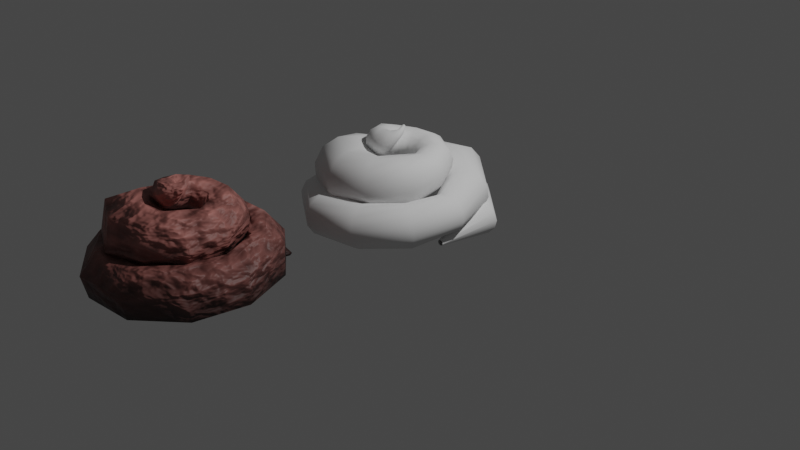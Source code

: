 # Source: poop.blend  (saved by Blender 3.0.42; exported with 4.5.12 LTS)
import bpy
from mathutils import Matrix  # noqa: F401  (used for matrix-valued properties, if any)

bpy.ops.wm.read_factory_settings(use_empty=True)
scene = bpy.context.scene
scene.name = 'Scene'

# ---- collections
col_collection = bpy.data.collections.new('Collection'); scene.collection.children.link(col_collection)

# ---- materials (node trees are filled in below, after node groups)
mat_poop = bpy.data.materials.new('poop')
mat_poop.use_transparent_shadow = False

# ---- material node trees
mat_poop.use_nodes = True; mat_poop.node_tree.nodes.clear()
_N = mat_poop.node_tree.nodes; _L = mat_poop.node_tree.links
n0 = _N.new('ShaderNodeTexCoord'); n0.name = 'Texture Coordinate'; n0.location = (-1238, 431)
n1 = _N.new('ShaderNodeMapping'); n1.name = 'Mapping'; n1.location = (-1028, 448)
n1.width = 240
n2 = _N.new('ShaderNodeMix'); n2.name = 'Mix'; n2.location = (-349, 329)
n2.data_type = 'RGBA'
n2.blend_type = 'MULTIPLY'
n2.inputs[0].default_value = 0.775
n2.inputs[7].default_value = (0.8, 0.1147, 0.05864, 1.0)
n3 = _N.new('ShaderNodeSeparateXYZ'); n3.name = 'Separate XYZ'; n3.location = (-754, 442)
n4 = _N.new('ShaderNodeOutputMaterial'); n4.name = 'Material Output'; n4.location = (623, 351)
n5 = _N.new('ShaderNodeMix'); n5.name = 'Mix.001'; n5.location = (-129, 327)
n5.data_type = 'RGBA'
n5.blend_type = 'MULTIPLY'
n5.inputs[0].default_value = 1.0
n6 = _N.new('ShaderNodeMapRange'); n6.name = 'Map Range'; n6.location = (-179, 130)
n6.inputs[3].default_value = 0.5
n6.inputs[4].default_value = 0.65
n7 = _N.new('ShaderNodeMix'); n7.name = 'Mix.002'; n7.location = (-312, 67)
n7.data_type = 'RGBA'
n8 = _N.new('ShaderNodeTexGradient'); n8.name = 'Gradient Texture'; n8.location = (-556, 399)
n8.width = 119
n9 = _N.new('ShaderNodeTexNoise'); n9.name = 'Noise Texture'; n9.location = (-719, 140)
n9.noise_dimensions = '4D'
n9.inputs[2].default_value = 11.16
n9.inputs[4].default_value = 0.4
n9.inputs[8].default_value = 0.2
n10 = _N.new('ShaderNodeMath'); n10.name = 'Math'; n10.location = (-1065, -243)
n10.operation = 'SNAP'
n10.inputs[1].default_value = -0.9
n11 = _N.new('ShaderNodeTexVoronoi'); n11.name = 'Voronoi Texture'; n11.location = (-1365, -260)
n11.voronoi_dimensions = '4D'
n11.feature = 'SMOOTH_F1'
n11.inputs[1].default_value = 3.4
n11.inputs[2].default_value = 4.0
n11.inputs[6].default_value = 0.1083
n12 = _N.new('ShaderNodeMapRange'); n12.name = 'Map Range.001'; n12.location = (-821, -243)
n12.inputs[1].default_value = -0.1
n12.inputs[3].default_value = 0.2
n12.inputs[4].default_value = 0.55
n13 = _N.new('ShaderNodeBump'); n13.name = 'Bump'; n13.location = (-406, -196)
n13.inputs[1].default_value = 0.6
n13.inputs[2].default_value = 1.0
n14 = _N.new('ShaderNodeBsdfPrincipled'); n14.name = 'Principled BSDF'; n14.location = (357, 228)
n14.distribution = 'GGX'
n14.subsurface_method = 'RANDOM_WALK_SKIN'
n14.inputs[3].default_value = 1.45
n14.inputs[27].default_value = (0.0, 0.0, 0.0, 1.0)
n14.inputs[28].default_value = 1.0
_L.new(n9.outputs[0], n13.inputs[3])
_L.new(n13.outputs[0], n14.inputs[5])
_L.new(n9.outputs[0], n7.inputs[6])
_L.new(n6.outputs[0], n14.inputs[2])
_L.new(n9.outputs[0], n2.inputs[6])
_L.new(n2.outputs[2], n5.inputs[6])
_L.new(n1.outputs[0], n3.inputs[0])
_L.new(n0.outputs[0], n1.inputs[0])
_L.new(n5.outputs[2], n14.inputs[0])
_L.new(n8.outputs[0], n5.inputs[7])
_L.new(n3.outputs[2], n8.inputs[0])
_L.new(n12.outputs[0], n13.inputs[0])
_L.new(n7.outputs[2], n6.inputs[0])
_L.new(n8.outputs[0], n7.inputs[7])
_L.new(n11.outputs[2], n12.inputs[0])
_L.new(n14.outputs[0], n4.inputs[0])
n4.is_active_output = True

# ---- world
world_world = bpy.data.worlds.new('World'); scene.world = world_world
world_world.use_nodes = True; world_world.node_tree.nodes.clear()
_N = world_world.node_tree.nodes; _L = world_world.node_tree.links
n0 = _N.new('ShaderNodeOutputWorld'); n0.name = 'World Output'; n0.location = (300, 300)
n1 = _N.new('ShaderNodeBackground'); n1.name = 'Background'; n1.location = (10, 300)
n1.inputs[0].default_value = (0.05088, 0.05088, 0.05088, 1.0)
_L.new(n1.outputs[0], n0.inputs[0])
n0.is_active_output = True
world_world.color = (0.05088, 0.05088, 0.05088)
world_world.use_sun_shadow = False
world_world.sun_shadow_jitter_overblur = 0.0

# ---- cameras
cam_camera = bpy.data.cameras.new('Camera')
cam_camera.clip_end = 100.0
cam_camera.ortho_scale = 7.314

# ---- lights
light_light = bpy.data.lights.new('Light', 'POINT')
light_light.transmission_factor = 0.0
light_light.energy = 1000.0
light_light.shadow_soft_size = 0.1
light_light.shadow_maximum_resolution = 0.006
light_light.use_absolute_resolution = True

# ---- meshes
me_curlycurve_001 = bpy.data.meshes.new('CurlyCurve.001')
me_curlycurve_001.from_pydata([(0.2698, 0.7896, 0.03617), (0.2766, 0.8086, 0.05064), (0.2865, 0.8364, 0.0648), (0.2969, 0.8655, 0.07145), (0.3093, 0.9006, 0.04934), (0.3015, 0.8791, 0.02644), (0.2912, 0.8501, 0.02478), (0.2801, 0.8191, 0.02478), (0.2679, 0.7845, 0.0281), (-0.04682, 0.7065, 0.136), (-0.07123, 0.7402, 0.2019), (-0.1159, 0.7959, 0.2392), (-0.1668, 0.8626, 0.2338), (-0.2375, 0.9485, 0.1055), (-0.1964, 0.8976, 0.01493), (-0.09831, 0.7704, 0.02478), (-0.04062, 0.7014, 0.06643), (-0.4863, 0.3692, 0.234), (-0.5469, 0.4111, 0.323), (-0.6351, 0.4716, 0.3636), (-0.73, 0.5328, 0.3453), (-0.843, 0.5962, 0.1663), (-0.7876, 0.5461, 0.002519), (-0.6087, 0.4261, 0.02478), (-0.4726, 0.3565, 0.1192), (-0.5827, -0.008292, 0.2373), (-0.6524, -0.006731, 0.328), (-0.7581, -0.008273, 0.3717), (-0.8715, -0.0125, 0.3568), (-1.006, -0.02408, 0.1816), (-0.9382, -0.03217, 0.007296), (-0.724, -0.02776, 0.02478), (-0.5688, -0.01276, 0.1213), (-0.4706, -0.3194, 0.2642), (-0.5313, -0.3563, 0.3625), (-0.6224, -0.4191, 0.4124), (-0.7194, -0.491, 0.4004), (-0.8328, -0.5875, 0.2193), (-0.7714, -0.5606, 0.01503), (-0.588, -0.4305, 0.02478), (-0.457, -0.3187, 0.1431), (-0.1876, -0.5401, 0.2771), (-0.211, -0.5986, 0.3727), (-0.2426, -0.696, 0.4243), (-0.274, -0.806, 0.4179), (-0.3045, -0.9507, 0.2531), (-0.2774, -0.9062, 0.03157), (-0.216, -0.7047, 0.02478), (-0.179, -0.5373, 0.1597), (0.1491, -0.5173, 0.3001), (0.1635, -0.574, 0.3985), (0.1963, -0.668, 0.4547), (0.2386, -0.7743, 0.4538), (0.3069, -0.914, 0.2968), (0.3055, -0.8709, 0.04672), (0.2317, -0.6761, 0.02478), (0.1572, -0.5146, 0.182), (0.3973, -0.311, 0.3231), (0.4378, -0.346, 0.4242), (0.5169, -0.4015, 0.4854), (0.6134, -0.4627, 0.4903), (0.7575, -0.5394, 0.3413), (0.7391, -0.5105, 0.0625), (0.5668, -0.3975, 0.02478), (0.407, -0.3069, 0.2041), (0.4912, -0.008667, 0.3392), (0.536, -0.02007, 0.4341), (0.62, -0.01957, 0.4936), (0.722, -0.01321, 0.5033), (0.8738, 0.00746, 0.3773), (0.8567, 0.01918, 0.07496), (0.6721, 0.01432, 0.02478), (0.5009, 0.005505, 0.2161), (0.3352, 0.3488, 0.3169), (0.3731, 0.3414, 0.4262), (0.4439, 0.3797, 0.5015), (0.527, 0.4477, 0.5176), (0.6336, 0.5752, 0.3809), (0.5902, 0.604, 0.03608), (0.4409, 0.5379, 0.03608), (0.3394, 0.3946, 0.189), (0.158, 0.4109, 0.3243), (0.1701, 0.4232, 0.4665), (0.2023, 0.5244, 0.5503), (0.238, 0.6618, 0.5496), (0.2775, 0.8511, 0.3068), (0.2719, 0.8582, 0.03608), (0.2371, 0.7385, 0.03608), (0.1682, 0.4805, 0.1904), (-0.01994, 0.4274, 0.3489), (-0.03845, 0.4373, 0.4662), (-0.07211, 0.5032, 0.5549), (-0.1147, 0.6032, 0.5865), (-0.1846, 0.7772, 0.4212), (-0.1713, 0.77, 0.2453), (-0.075, 0.6285, 0.1332), (-0.02141, 0.4677, 0.2415), (-0.2539, 0.2308, 0.4119), (-0.2773, 0.2427, 0.527), (-0.3439, 0.2839, 0.6152), (-0.4354, 0.343, 0.6502), (-0.6087, 0.4366, 0.55), (-0.6289, 0.4247, 0.3302), (-0.4739, 0.3204, 0.2104), (-0.2863, 0.2422, 0.3055), (-0.2342, 0.02323, 0.4279), (-0.2582, 0.03716, 0.5811), (-0.3556, 0.04112, 0.7024), (-0.5003, 0.03407, 0.7594), (-0.7741, -0.003083, 0.6407), (-0.8058, -0.03716, 0.3436), (-0.5637, -0.03408, 0.1652), (-0.2899, 0.003083, 0.284), (-0.1337, -0.06491, 0.429), (-0.1585, -0.05791, 0.6145), (-0.2493, -0.1143, 0.7682), (-0.3819, -0.2189, 0.8489), (-0.6286, -0.4553, 0.7304), (-0.6518, -0.5308, 0.3775), (-0.4289, -0.3704, 0.1422), (-0.1817, -0.1334, 0.2615), (-0.07292, -0.1605, 0.4511), (-0.0924, -0.1554, 0.6081), (-0.126, -0.2283, 0.7445), (-0.1647, -0.3598, 0.8237), (-0.2175, -0.651, 0.7468), (-0.1978, -0.7378, 0.4542), (-0.1255, -0.5334, 0.2386), (-0.07278, -0.2422, 0.3155), (0.04615, -0.1887, 0.4774), (-0.0009034, -0.1545, 0.6259), (0.005725, -0.2028, 0.7264), (0.06804, -0.3482, 0.8094), (0.1791, -0.5802, 0.7657), (0.2466, -0.6489, 0.5232), (0.2029, -0.4857, 0.3244), (0.09183, -0.2537, 0.3682), (0.1343, -0.112, 0.4923), (0.06415, -0.05518, 0.6564), (0.08049, -0.07538, 0.7239), (0.2166, -0.2138, 0.8323), (0.4421, -0.3369, 0.8123), (0.5549, -0.3624, 0.5821), (0.4422, -0.2649, 0.271), (0.2168, -0.1418, 0.3919), (0.1991, -0.002051, 0.5283), (0.1472, -0.005542, 0.6543), (0.1654, -0.01312, 0.7214), (0.2742, -0.03883, 0.8106), (0.4787, -0.01316, 0.8138), (0.5805, 0.02567, 0.6389), (0.4746, 0.0514, 0.3542), (0.2735, 0.03214, 0.4494), (0.1593, 0.1369, 0.5337), (0.1252, 0.06061, 0.6605), (0.1384, 0.05714, 0.7275), (0.2116, 0.1052, 0.8224), (0.3533, 0.2399, 0.8412), (0.408, 0.3805, 0.6355), (0.3341, 0.3992, 0.4369), (0.2127, 0.2391, 0.4494), (0.06677, 0.2014, 0.5486), (0.07659, 0.09512, 0.6668), (0.08553, 0.09103, 0.733), (0.09867, 0.1707, 0.8329), (0.1369, 0.3568, 0.8602), (0.1538, 0.5257, 0.649), (0.1395, 0.5179, 0.3384), (0.08791, 0.3216, 0.4698), (-0.05185, 0.179, 0.5989), (0.01872, 0.09808, 0.6819), (0.02887, 0.09756, 0.7365), (-0.01343, 0.1703, 0.8313), (-0.07478, 0.3091, 0.8829), (-0.1414, 0.4144, 0.7688), (-0.1371, 0.3884, 0.4813), (-0.08244, 0.2551, 0.553), (-0.1412, 0.08583, 0.6372), (-0.08749, 0.07537, 0.694), (-0.06482, 0.08428, 0.769), (-0.07923, 0.1102, 0.8421), (-0.195, 0.1825, 0.91), (-0.319, 0.2199, 0.8297), (-0.3278, 0.1814, 0.5657), (-0.2115, 0.1128, 0.6137), (-0.1497, -0.02857, 0.6557), (-0.08808, -0.0002146, 0.7049), (-0.06177, 0.0282, 0.7792), (-0.07786, 0.04906, 0.8587), (-0.2098, 0.04927, 0.9526), (-0.3519, 0.0002146, 0.8926), (-0.3621, -0.04906, 0.7387), (-0.2302, -0.04927, 0.6448), (-0.09782, -0.1243, 0.7089), (-0.06349, -0.06574, 0.7381), (-0.05306, -0.01926, 0.7947), (-0.06935, 0.002641, 0.8634), (-0.1586, -0.04259, 0.9653), (-0.242, -0.1562, 0.942), (-0.2361, -0.2246, 0.8167), (-0.1469, -0.1794, 0.7148), (0.002319, -0.1632, 0.7821), (-0.0004881, -0.1036, 0.7906), (-0.01621, -0.05636, 0.8246), (-0.04064, -0.03421, 0.8751), (-0.08886, -0.08053, 0.9704), (-0.09691, -0.1962, 0.9813), (-0.05676, -0.2656, 0.8968), (-0.008544, -0.2192, 0.8014), (0.08305, -0.1236, 0.881), (0.06388, -0.09399, 0.8753), (0.03806, -0.07141, 0.8853), (0.01251, -0.0619, 0.9084), (-0.01231, -0.08813, 0.9673), (0.01424, -0.1464, 0.993), (0.06561, -0.1785, 0.9598), (0.09043, -0.1523, 0.901), (0.1043, -0.04766, 0.9628), (0.09116, -0.03973, 0.9547), (0.07078, -0.03217, 0.9541), (0.05283, -0.0285, 0.9599), (0.04352, -0.05271, 0.9849), (0.06288, -0.07219, 1.006), (0.09605, -0.07405, 1.001), (0.1102, -0.05782, 0.9756), (0.07683, 0.007092, 1.011), (0.07041, 0.003338, 1.004), (0.06224, -0.0006755, 0.9997), (0.05515, -0.004454, 1.001), (0.04887, -0.008732, 1.019), (0.05519, -0.002468, 1.035), (0.06967, 0.007093, 1.035), (0.07847, 0.009561, 1.021), (0.02874, 0.02015, 0.9605), (0.02865, 0.01885, 0.9601), (0.02799, 0.01766, 0.9601), (0.02695, 0.01691, 0.9606), (0.02484, 0.01735, 0.962), (0.02443, 0.01971, 0.9631), (0.02613, 0.02164, 0.9626), (0.02824, 0.02121, 0.9611)], [], [(8, 7, 6, 5, 4, 3, 2, 1, 0), (0, 9, 16, 8), (1, 10, 9, 0), (2, 11, 10, 1), (3, 12, 11, 2), (5, 14, 13, 4), (13, 21, 20, 12), (16, 24, 23, 15), (9, 17, 24, 16), (10, 18, 17, 9), (11, 19, 18, 10), (12, 20, 19, 11), (14, 22, 21, 13), (21, 29, 28, 20), (24, 32, 31, 23), (17, 25, 32, 24), (18, 26, 25, 17), (19, 27, 26, 18), (20, 28, 27, 19), (22, 30, 29, 21), (29, 37, 36, 28), (32, 40, 39, 31), (25, 33, 40, 32), (26, 34, 33, 25), (27, 35, 34, 26), (28, 36, 35, 27), (30, 38, 37, 29), (37, 45, 44, 36), (40, 48, 47, 39), (33, 41, 48, 40), (34, 42, 41, 33), (35, 43, 42, 34), (36, 44, 43, 35), (38, 46, 45, 37), (45, 53, 52, 44), (48, 56, 55, 47), (41, 49, 56, 48), (42, 50, 49, 41), (43, 51, 50, 42), (44, 52, 51, 43), (46, 54, 53, 45), (53, 61, 60, 52), (56, 64, 63, 55), (49, 57, 64, 56), (50, 58, 57, 49), (51, 59, 58, 50), (52, 60, 59, 51), (54, 62, 61, 53), (61, 69, 68, 60), (64, 72, 71, 63), (57, 65, 72, 64), (58, 66, 65, 57), (59, 67, 66, 58), (60, 68, 67, 59), (62, 70, 69, 61), (69, 77, 76, 68), (72, 80, 79, 71), (65, 73, 80, 72), (66, 74, 73, 65), (67, 75, 74, 66), (68, 76, 75, 67), (70, 78, 77, 69), (77, 85, 84, 76), (80, 88, 87, 79), (73, 81, 88, 80), (74, 82, 81, 73), (75, 83, 82, 74), (76, 84, 83, 75), (78, 86, 85, 77), (85, 93, 92, 84), (88, 96, 95, 87), (81, 89, 96, 88), (82, 90, 89, 81), (83, 91, 90, 82), (84, 92, 91, 83), (86, 94, 93, 85), (93, 101, 100, 92), (95, 103, 102, 94), (96, 104, 103, 95), (89, 97, 104, 96), (90, 98, 97, 89), (91, 99, 98, 90), (92, 100, 99, 91), (94, 102, 101, 93), (101, 109, 108, 100), (103, 111, 110, 102), (104, 112, 111, 103), (97, 105, 112, 104), (98, 106, 105, 97), (99, 107, 106, 98), (100, 108, 107, 99), (102, 110, 109, 101), (109, 117, 116, 108), (111, 119, 118, 110), (112, 120, 119, 111), (105, 113, 120, 112), (106, 114, 113, 105), (107, 115, 114, 106), (108, 116, 115, 107), (110, 118, 117, 109), (117, 125, 124, 116), (119, 127, 126, 118), (120, 128, 127, 119), (113, 121, 128, 120), (114, 122, 121, 113), (115, 123, 122, 114), (116, 124, 123, 115), (118, 126, 125, 117), (125, 133, 132, 124), (127, 135, 134, 126), (128, 136, 135, 127), (121, 129, 136, 128), (122, 130, 129, 121), (123, 131, 130, 122), (124, 132, 131, 123), (126, 134, 133, 125), (133, 141, 140, 132), (135, 143, 142, 134), (136, 144, 143, 135), (129, 137, 144, 136), (130, 138, 137, 129), (131, 139, 138, 130), (132, 140, 139, 131), (134, 142, 141, 133), (141, 149, 148, 140), (143, 151, 150, 142), (144, 152, 151, 143), (137, 145, 152, 144), (138, 146, 145, 137), (139, 147, 146, 138), (140, 148, 147, 139), (142, 150, 149, 141), (149, 157, 156, 148), (151, 159, 158, 150), (152, 160, 159, 151), (145, 153, 160, 152), (146, 154, 153, 145), (147, 155, 154, 146), (148, 156, 155, 147), (150, 158, 157, 149), (157, 165, 164, 156), (159, 167, 166, 158), (160, 168, 167, 159), (153, 161, 168, 160), (154, 162, 161, 153), (155, 163, 162, 154), (156, 164, 163, 155), (158, 166, 165, 157), (165, 173, 172, 164), (167, 175, 174, 166), (168, 176, 175, 167), (161, 169, 176, 168), (162, 170, 169, 161), (163, 171, 170, 162), (164, 172, 171, 163), (166, 174, 173, 165), (173, 181, 180, 172), (175, 183, 182, 174), (176, 184, 183, 175), (169, 177, 184, 176), (170, 178, 177, 169), (171, 179, 178, 170), (172, 180, 179, 171), (174, 182, 181, 173), (181, 189, 188, 180), (183, 191, 190, 182), (184, 192, 191, 183), (177, 185, 192, 184), (178, 186, 185, 177), (179, 187, 186, 178), (180, 188, 187, 179), (182, 190, 189, 181), (189, 197, 196, 188), (191, 199, 198, 190), (192, 200, 199, 191), (185, 193, 200, 192), (186, 194, 193, 185), (187, 195, 194, 186), (188, 196, 195, 187), (190, 198, 197, 189), (197, 205, 204, 196), (199, 207, 206, 198), (200, 208, 207, 199), (193, 201, 208, 200), (194, 202, 201, 193), (195, 203, 202, 194), (196, 204, 203, 195), (198, 206, 205, 197), (205, 213, 212, 204), (207, 215, 214, 206), (208, 216, 215, 207), (201, 209, 216, 208), (202, 210, 209, 201), (203, 211, 210, 202), (204, 212, 211, 203), (206, 214, 213, 205), (213, 221, 220, 212), (215, 223, 222, 214), (216, 224, 223, 215), (209, 217, 224, 216), (210, 218, 217, 209), (211, 219, 218, 210), (212, 220, 219, 211), (214, 222, 221, 213), (221, 229, 228, 220), (223, 231, 230, 222), (224, 232, 231, 223), (217, 225, 232, 224), (218, 226, 225, 217), (219, 227, 226, 218), (220, 228, 227, 219), (222, 230, 229, 221), (229, 237, 236, 228), (231, 239, 238, 230), (232, 240, 239, 231), (225, 233, 240, 232), (226, 234, 233, 225), (227, 235, 234, 226), (228, 236, 235, 227), (230, 238, 237, 229), (8, 16, 15, 7), (240, 233, 234, 235, 236, 237, 238, 239), (4, 13, 12, 3), (87, 95, 94, 86)])
me_curlycurve_001.polygons.foreach_set('use_smooth', [True] * 224)
_uv = me_curlycurve_001.uv_layers.new(name='UVMap')
_uv.uv.foreach_set('vector', [0.06452, 0.9167, 0.06452, 0.75, 0.06452, 0.6667, 0.06452, 0.5833, 0.06452, 0.4167, 0.06452, 0.25, 0.06452, 0.1667, 0.06452, 0.08333, 0.06452, 0.0, 0.06452, 1.0, 0.09677, 1.0, 0.09677, 0.9167, 0.06452, 0.9167, 0.06452, 0.08333, 0.09677, 0.08333, 0.09677, 0.0, 0.06452, 0.0, 0.06452, 0.1667, 0.09677, 0.1667, 0.09677, 0.08333, 0.06452, 0.08333, 0.06452, 0.25, 0.09677, 0.25, 0.09677, 0.1667, 0.06452, 0.1667, 0.06452, 0.5833, 0.09677, 0.5833, 0.09677, 0.4167, 0.06452, 0.4167, 0.09677, 0.4167, 0.129, 0.4167, 0.129, 0.25, 0.09677, 0.25, 0.09677, 0.9167, 0.129, 0.9167, 0.129, 0.75, 0.09677, 0.75, 0.09677, 1.0, 0.129, 1.0, 0.129, 0.9167, 0.09677, 0.9167, 0.09677, 0.08333, 0.129, 0.08333, 0.129, 0.0, 0.09677, 0.0, 0.09677, 0.1667, 0.129, 0.1667, 0.129, 0.08333, 0.09677, 0.08333, 0.09677, 0.25, 0.129, 0.25, 0.129, 0.1667, 0.09677, 0.1667, 0.09677, 0.5833, 0.129, 0.5833, 0.129, 0.4167, 0.09677, 0.4167, 0.129, 0.4167, 0.1613, 0.4167, 0.1613, 0.25, 0.129, 0.25, 0.129, 0.9167, 0.1613, 0.9167, 0.1613, 0.75, 0.129, 0.75, 0.129, 1.0, 0.1613, 1.0, 0.1613, 0.9167, 0.129, 0.9167, 0.129, 0.08333, 0.1613, 0.08333, 0.1613, 0.0, 0.129, 0.0, 0.129, 0.1667, 0.1613, 0.1667, 0.1613, 0.08333, 0.129, 0.08333, 0.129, 0.25, 0.1613, 0.25, 0.1613, 0.1667, 0.129, 0.1667, 0.129, 0.5833, 0.1613, 0.5833, 0.1613, 0.4167, 0.129, 0.4167, 0.1613, 0.4167, 0.1935, 0.4167, 0.1935, 0.25, 0.1613, 0.25, 0.1613, 0.9167, 0.1935, 0.9167, 0.1935, 0.75, 0.1613, 0.75, 0.1613, 1.0, 0.1935, 1.0, 0.1935, 0.9167, 0.1613, 0.9167, 0.1613, 0.08333, 0.1935, 0.08333, 0.1935, 0.0, 0.1613, 0.0, 0.1613, 0.1667, 0.1935, 0.1667, 0.1935, 0.08333, 0.1613, 0.08333, 0.1613, 0.25, 0.1935, 0.25, 0.1935, 0.1667, 0.1613, 0.1667, 0.1613, 0.5833, 0.1935, 0.5833, 0.1935, 0.4167, 0.1613, 0.4167, 0.1935, 0.4167, 0.2258, 0.4167, 0.2258, 0.25, 0.1935, 0.25, 0.1935, 0.9167, 0.2258, 0.9167, 0.2258, 0.75, 0.1935, 0.75, 0.1935, 1.0, 0.2258, 1.0, 0.2258, 0.9167, 0.1935, 0.9167, 0.1935, 0.08333, 0.2258, 0.08333, 0.2258, 0.0, 0.1935, 0.0, 0.1935, 0.1667, 0.2258, 0.1667, 0.2258, 0.08333, 0.1935, 0.08333, 0.1935, 0.25, 0.2258, 0.25, 0.2258, 0.1667, 0.1935, 0.1667, 0.1935, 0.5833, 0.2258, 0.5833, 0.2258, 0.4167, 0.1935, 0.4167, 0.2258, 0.4167, 0.2581, 0.4167, 0.2581, 0.25, 0.2258, 0.25, 0.2258, 0.9167, 0.2581, 0.9167, 0.2581, 0.75, 0.2258, 0.75, 0.2258, 1.0, 0.2581, 1.0, 0.2581, 0.9167, 0.2258, 0.9167, 0.2258, 0.08333, 0.2581, 0.08333, 0.2581, 0.0, 0.2258, 0.0, 0.2258, 0.1667, 0.2581, 0.1667, 0.2581, 0.08333, 0.2258, 0.08333, 0.2258, 0.25, 0.2581, 0.25, 0.2581, 0.1667, 0.2258, 0.1667, 0.2258, 0.5833, 0.2581, 0.5833, 0.2581, 0.4167, 0.2258, 0.4167, 0.2581, 0.4167, 0.2903, 0.4167, 0.2903, 0.25, 0.2581, 0.25, 0.2581, 0.9167, 0.2903, 0.9167, 0.2903, 0.75, 0.2581, 0.75, 0.2581, 1.0, 0.2903, 1.0, 0.2903, 0.9167, 0.2581, 0.9167, 0.2581, 0.08333, 0.2903, 0.08333, 0.2903, 0.0, 0.2581, 0.0, 0.2581, 0.1667, 0.2903, 0.1667, 0.2903, 0.08333, 0.2581, 0.08333, 0.2581, 0.25, 0.2903, 0.25, 0.2903, 0.1667, 0.2581, 0.1667, 0.2581, 0.5833, 0.2903, 0.5833, 0.2903, 0.4167, 0.2581, 0.4167, 0.2903, 0.4167, 0.3226, 0.4167, 0.3226, 0.25, 0.2903, 0.25, 0.2903, 0.9167, 0.3226, 0.9167, 0.3226, 0.75, 0.2903, 0.75, 0.2903, 1.0, 0.3226, 1.0, 0.3226, 0.9167, 0.2903, 0.9167, 0.2903, 0.08333, 0.3226, 0.08333, 0.3226, 0.0, 0.2903, 0.0, 0.2903, 0.1667, 0.3226, 0.1667, 0.3226, 0.08333, 0.2903, 0.08333, 0.2903, 0.25, 0.3226, 0.25, 0.3226, 0.1667, 0.2903, 0.1667, 0.2903, 0.5833, 0.3226, 0.5833, 0.3226, 0.4167, 0.2903, 0.4167, 0.3226, 0.4167, 0.3548, 0.4167, 0.3548, 0.25, 0.3226, 0.25, 0.3226, 0.9167, 0.3548, 0.9167, 0.3548, 0.75, 0.3226, 0.75, 0.3226, 1.0, 0.3548, 1.0, 0.3548, 0.9167, 0.3226, 0.9167, 0.3226, 0.08333, 0.3548, 0.08333, 0.3548, 0.0, 0.3226, 0.0, 0.3226, 0.1667, 0.3548, 0.1667, 0.3548, 0.08333, 0.3226, 0.08333, 0.3226, 0.25, 0.3548, 0.25, 0.3548, 0.1667, 0.3226, 0.1667, 0.3226, 0.5833, 0.3548, 0.5833, 0.3548, 0.4167, 0.3226, 0.4167, 0.3548, 0.4167, 0.3871, 0.4167, 0.3871, 0.25, 0.3548, 0.25, 0.3548, 0.9167, 0.3871, 0.9167, 0.3871, 0.75, 0.3548, 0.75, 0.3548, 1.0, 0.3871, 1.0, 0.3871, 0.9167, 0.3548, 0.9167, 0.3548, 0.08333, 0.3871, 0.08333, 0.3871, 0.0, 0.3548, 0.0, 0.3548, 0.1667, 0.3871, 0.1667, 0.3871, 0.08333, 0.3548, 0.08333, 0.3548, 0.25, 0.3871, 0.25, 0.3871, 0.1667, 0.3548, 0.1667, 0.3548, 0.5833, 0.3871, 0.5833, 0.3871, 0.4167, 0.3548, 0.4167, 0.3871, 0.4167, 0.4194, 0.4514, 0.4194, 0.25, 0.3871, 0.25, 0.3871, 0.9167, 0.4194, 0.9167, 0.4194, 0.75, 0.3871, 0.75, 0.3871, 1.0, 0.4194, 1.0, 0.4194, 0.9167, 0.3871, 0.9167, 0.3871, 0.08333, 0.4194, 0.08333, 0.4194, 0.0, 0.3871, 0.0, 0.3871, 0.1667, 0.4194, 0.1667, 0.4194, 0.08333, 0.3871, 0.08333, 0.3871, 0.25, 0.4194, 0.25, 0.4194, 0.1667, 0.3871, 0.1667, 0.3871, 0.5833, 0.4194, 0.5833, 0.4194, 0.4514, 0.3871, 0.4167, 0.4194, 0.4514, 0.4516, 0.4167, 0.4516, 0.25, 0.4194, 0.25, 0.4194, 0.75, 0.4516, 0.75, 0.4516, 0.5833, 0.4194, 0.5833, 0.4194, 0.9167, 0.4516, 0.9167, 0.4516, 0.75, 0.4194, 0.75, 0.4194, 1.0, 0.4516, 1.0, 0.4516, 0.9167, 0.4194, 0.9167, 0.4194, 0.08333, 0.4516, 0.08333, 0.4516, 0.0, 0.4194, 0.0, 0.4194, 0.1667, 0.4516, 0.1667, 0.4516, 0.08333, 0.4194, 0.08333, 0.4194, 0.25, 0.4516, 0.25, 0.4516, 0.1667, 0.4194, 0.1667, 0.4194, 0.5833, 0.4516, 0.5833, 0.4516, 0.4167, 0.4194, 0.4514, 0.4516, 0.4167, 0.4839, 0.4167, 0.4839, 0.25, 0.4516, 0.25, 0.4516, 0.75, 0.4839, 0.75, 0.4839, 0.5833, 0.4516, 0.5833, 0.4516, 0.9167, 0.4839, 0.9167, 0.4839, 0.75, 0.4516, 0.75, 0.4516, 1.0, 0.4839, 1.0, 0.4839, 0.9167, 0.4516, 0.9167, 0.4516, 0.08333, 0.4839, 0.08333, 0.4839, 0.0, 0.4516, 0.0, 0.4516, 0.1667, 0.4839, 0.1667, 0.4839, 0.08333, 0.4516, 0.08333, 0.4516, 0.25, 0.4839, 0.25, 0.4839, 0.1667, 0.4516, 0.1667, 0.4516, 0.5833, 0.4839, 0.5833, 0.4839, 0.4167, 0.4516, 0.4167, 0.4839, 0.4167, 0.5161, 0.4167, 0.5161, 0.25, 0.4839, 0.25, 0.4839, 0.75, 0.5161, 0.75, 0.5161, 0.5833, 0.4839, 0.5833, 0.4839, 0.9167, 0.5161, 0.9167, 0.5161, 0.75, 0.4839, 0.75, 0.4839, 1.0, 0.5161, 1.0, 0.5161, 0.9167, 0.4839, 0.9167, 0.4839, 0.08333, 0.5161, 0.08333, 0.5161, 0.0, 0.4839, 0.0, 0.4839, 0.1667, 0.5161, 0.1667, 0.5161, 0.08333, 0.4839, 0.08333, 0.4839, 0.25, 0.5161, 0.25, 0.5161, 0.1667, 0.4839, 0.1667, 0.4839, 0.5833, 0.5161, 0.5833, 0.5161, 0.4167, 0.4839, 0.4167, 0.5161, 0.4167, 0.5484, 0.4167, 0.5484, 0.25, 0.5161, 0.25, 0.5161, 0.75, 0.5484, 0.75, 0.5484, 0.5833, 0.5161, 0.5833, 0.5161, 0.9167, 0.5484, 0.9167, 0.5484, 0.75, 0.5161, 0.75, 0.5161, 1.0, 0.5484, 1.0, 0.5484, 0.9167, 0.5161, 0.9167, 0.5161, 0.08333, 0.5484, 0.08333, 0.5484, 0.0, 0.5161, 0.0, 0.5161, 0.1667, 0.5484, 0.1667, 0.5484, 0.08333, 0.5161, 0.08333, 0.5161, 0.25, 0.5484, 0.25, 0.5484, 0.1667, 0.5161, 0.1667, 0.5161, 0.5833, 0.5484, 0.5833, 0.5484, 0.4167, 0.5161, 0.4167, 0.5484, 0.4167, 0.5806, 0.4167, 0.5806, 0.25, 0.5484, 0.25, 0.5484, 0.75, 0.5806, 0.75, 0.5806, 0.5833, 0.5484, 0.5833, 0.5484, 0.9167, 0.5806, 0.9167, 0.5806, 0.75, 0.5484, 0.75, 0.5484, 1.0, 0.5806, 1.0, 0.5806, 0.9167, 0.5484, 0.9167, 0.5484, 0.08333, 0.5806, 0.08333, 0.5806, 0.0, 0.5484, 0.0, 0.5484, 0.1667, 0.5806, 0.1667, 0.5806, 0.08333, 0.5484, 0.08333, 0.5484, 0.25, 0.5806, 0.25, 0.5806, 0.1667, 0.5484, 0.1667, 0.5484, 0.5833, 0.5806, 0.5833, 0.5806, 0.4167, 0.5484, 0.4167, 0.5806, 0.4167, 0.6129, 0.4167, 0.6129, 0.25, 0.5806, 0.25, 0.5806, 0.75, 0.6129, 0.75, 0.6129, 0.5833, 0.5806, 0.5833, 0.5806, 0.9167, 0.6129, 0.9167, 0.6129, 0.75, 0.5806, 0.75, 0.5806, 1.0, 0.6129, 1.0, 0.6129, 0.9167, 0.5806, 0.9167, 0.5806, 0.08333, 0.6129, 0.08333, 0.6129, 0.0, 0.5806, 0.0, 0.5806, 0.1667, 0.6129, 0.1667, 0.6129, 0.08333, 0.5806, 0.08333, 0.5806, 0.25, 0.6129, 0.25, 0.6129, 0.1667, 0.5806, 0.1667, 0.5806, 0.5833, 0.6129, 0.5833, 0.6129, 0.4167, 0.5806, 0.4167, 0.6129, 0.4167, 0.6452, 0.4167, 0.6452, 0.25, 0.6129, 0.25, 0.6129, 0.75, 0.6452, 0.75, 0.6452, 0.5833, 0.6129, 0.5833, 0.6129, 0.9167, 0.6452, 0.9167, 0.6452, 0.75, 0.6129, 0.75, 0.6129, 1.0, 0.6452, 1.0, 0.6452, 0.9167, 0.6129, 0.9167, 0.6129, 0.08333, 0.6452, 0.08333, 0.6452, 0.0, 0.6129, 0.0, 0.6129, 0.1667, 0.6452, 0.1667, 0.6452, 0.08333, 0.6129, 0.08333, 0.6129, 0.25, 0.6452, 0.25, 0.6452, 0.1667, 0.6129, 0.1667, 0.6129, 0.5833, 0.6452, 0.5833, 0.6452, 0.4167, 0.6129, 0.4167, 0.6452, 0.4167, 0.6774, 0.4167, 0.6774, 0.25, 0.6452, 0.25, 0.6452, 0.75, 0.6774, 0.75, 0.6774, 0.5833, 0.6452, 0.5833, 0.6452, 0.9167, 0.6774, 0.9167, 0.6774, 0.75, 0.6452, 0.75, 0.6452, 1.0, 0.6774, 1.0, 0.6774, 0.9167, 0.6452, 0.9167, 0.6452, 0.08333, 0.6774, 0.08333, 0.6774, 0.0, 0.6452, 0.0, 0.6452, 0.1667, 0.6774, 0.1667, 0.6774, 0.08333, 0.6452, 0.08333, 0.6452, 0.25, 0.6774, 0.25, 0.6774, 0.1667, 0.6452, 0.1667, 0.6452, 0.5833, 0.6774, 0.5833, 0.6774, 0.4167, 0.6452, 0.4167, 0.6774, 0.4167, 0.7097, 0.4167, 0.7097, 0.25, 0.6774, 0.25, 0.6774, 0.75, 0.7097, 0.75, 0.7097, 0.5833, 0.6774, 0.5833, 0.6774, 0.9167, 0.7097, 0.9167, 0.7097, 0.75, 0.6774, 0.75, 0.6774, 1.0, 0.7097, 1.0, 0.7097, 0.9167, 0.6774, 0.9167, 0.6774, 0.08333, 0.7097, 0.08333, 0.7097, 0.0, 0.6774, 0.0, 0.6774, 0.1667, 0.7097, 0.1667, 0.7097, 0.08333, 0.6774, 0.08333, 0.6774, 0.25, 0.7097, 0.25, 0.7097, 0.1667, 0.6774, 0.1667, 0.6774, 0.5833, 0.7097, 0.5833, 0.7097, 0.4167, 0.6774, 0.4167, 0.7097, 0.4167, 0.7419, 0.4167, 0.7419, 0.25, 0.7097, 0.25, 0.7097, 0.75, 0.7419, 0.75, 0.7419, 0.5833, 0.7097, 0.5833, 0.7097, 0.9167, 0.7419, 0.9167, 0.7419, 0.75, 0.7097, 0.75, 0.7097, 1.0, 0.7419, 1.0, 0.7419, 0.9167, 0.7097, 0.9167, 0.7097, 0.08333, 0.7419, 0.08333, 0.7419, 0.0, 0.7097, 0.0, 0.7097, 0.1667, 0.7419, 0.1667, 0.7419, 0.08333, 0.7097, 0.08333, 0.7097, 0.25, 0.7419, 0.25, 0.7419, 0.1667, 0.7097, 0.1667, 0.7097, 0.5833, 0.7419, 0.5833, 0.7419, 0.4167, 0.7097, 0.4167, 0.7419, 0.4167, 0.7742, 0.4167, 0.7742, 0.25, 0.7419, 0.25, 0.7419, 0.75, 0.7742, 0.75, 0.7742, 0.5833, 0.7419, 0.5833, 0.7419, 0.9167, 0.7742, 0.9167, 0.7742, 0.75, 0.7419, 0.75, 0.7419, 1.0, 0.7742, 1.0, 0.7742, 0.9167, 0.7419, 0.9167, 0.7419, 0.08333, 0.7742, 0.08333, 0.7742, 0.0, 0.7419, 0.0, 0.7419, 0.1667, 0.7742, 0.1667, 0.7742, 0.08333, 0.7419, 0.08333, 0.7419, 0.25, 0.7742, 0.25, 0.7742, 0.1667, 0.7419, 0.1667, 0.7419, 0.5833, 0.7742, 0.5833, 0.7742, 0.4167, 0.7419, 0.4167, 0.7742, 0.4167, 0.8065, 0.4167, 0.8065, 0.25, 0.7742, 0.25, 0.7742, 0.75, 0.8065, 0.75, 0.8065, 0.5833, 0.7742, 0.5833, 0.7742, 0.9167, 0.8065, 0.9167, 0.8065, 0.75, 0.7742, 0.75, 0.7742, 1.0, 0.8065, 1.0, 0.8065, 0.9167, 0.7742, 0.9167, 0.7742, 0.08333, 0.8065, 0.08333, 0.8065, 0.0, 0.7742, 0.0, 0.7742, 0.1667, 0.8065, 0.1667, 0.8065, 0.08333, 0.7742, 0.08333, 0.7742, 0.25, 0.8065, 0.25, 0.8065, 0.1667, 0.7742, 0.1667, 0.7742, 0.5833, 0.8065, 0.5833, 0.8065, 0.4167, 0.7742, 0.4167, 0.8065, 0.4167, 0.8387, 0.4167, 0.8387, 0.25, 0.8065, 0.25, 0.8065, 0.75, 0.8387, 0.75, 0.8387, 0.5833, 0.8065, 0.5833, 0.8065, 0.9167, 0.8387, 0.9167, 0.8387, 0.75, 0.8065, 0.75, 0.8065, 1.0, 0.8387, 1.0, 0.8387, 0.9167, 0.8065, 0.9167, 0.8065, 0.08333, 0.8387, 0.08333, 0.8387, 0.0, 0.8065, 0.0, 0.8065, 0.1667, 0.8387, 0.1667, 0.8387, 0.08333, 0.8065, 0.08333, 0.8065, 0.25, 0.8387, 0.25, 0.8387, 0.1667, 0.8065, 0.1667, 0.8065, 0.5833, 0.8387, 0.5833, 0.8387, 0.4167, 0.8065, 0.4167, 0.8387, 0.4167, 0.871, 0.4167, 0.871, 0.25, 0.8387, 0.25, 0.8387, 0.75, 0.871, 0.75, 0.871, 0.5833, 0.8387, 0.5833, 0.8387, 0.9167, 0.871, 0.9167, 0.871, 0.75, 0.8387, 0.75, 0.8387, 1.0, 0.871, 1.0, 0.871, 0.9167, 0.8387, 0.9167, 0.8387, 0.08333, 0.871, 0.08333, 0.871, 0.0, 0.8387, 0.0, 0.8387, 0.1667, 0.871, 0.1667, 0.871, 0.08333, 0.8387, 0.08333, 0.8387, 0.25, 0.871, 0.25, 0.871, 0.1667, 0.8387, 0.1667, 0.8387, 0.5833, 0.871, 0.5833, 0.871, 0.4167, 0.8387, 0.4167, 0.871, 0.4167, 0.9032, 0.4167, 0.9032, 0.25, 0.871, 0.25, 0.871, 0.75, 0.9032, 0.75, 0.9032, 0.5833, 0.871, 0.5833, 0.871, 0.9167, 0.9032, 0.9167, 0.9032, 0.75, 0.871, 0.75, 0.871, 1.0, 0.9032, 1.0, 0.9032, 0.9167, 0.871, 0.9167, 0.871, 0.08333, 0.9032, 0.08333, 0.9032, 0.0, 0.871, 0.0, 0.871, 0.1667, 0.9032, 0.1667, 0.9032, 0.08333, 0.871, 0.08333, 0.871, 0.25, 0.9032, 0.25, 0.9032, 0.1667, 0.871, 0.1667, 0.871, 0.5833, 0.9032, 0.5833, 0.9032, 0.4167, 0.871, 0.4167, 0.9032, 0.4167, 0.9355, 0.4167, 0.9355, 0.25, 0.9032, 0.25, 0.9032, 0.75, 0.9355, 0.75, 0.9355, 0.5833, 0.9032, 0.5833, 0.9032, 0.9167, 0.9355, 0.9167, 0.9355, 0.75, 0.9032, 0.75, 0.9032, 1.0, 0.9355, 1.0, 0.9355, 0.9167, 0.9032, 0.9167, 0.9032, 0.08333, 0.9355, 0.08333, 0.9355, 0.0, 0.9032, 0.0, 0.9032, 0.1667, 0.9355, 0.1667, 0.9355, 0.08333, 0.9032, 0.08333, 0.9032, 0.25, 0.9355, 0.25, 0.9355, 0.1667, 0.9032, 0.1667, 0.9032, 0.5833, 0.9355, 0.5833, 0.9355, 0.4167, 0.9032, 0.4167, 0.9355, 0.4167, 0.9677, 0.4167, 0.9677, 0.25, 0.9355, 0.25, 0.9355, 0.75, 0.9677, 0.75, 0.9677, 0.5833, 0.9355, 0.5833, 0.9355, 0.9167, 0.9677, 0.9167, 0.9677, 0.75, 0.9355, 0.75, 0.9355, 1.0, 0.9677, 1.0, 0.9677, 0.9167, 0.9355, 0.9167, 0.9355, 0.08333, 0.9677, 0.08333, 0.9677, 0.0, 0.9355, 0.0, 0.9355, 0.1667, 0.9677, 0.1667, 0.9677, 0.08333, 0.9355, 0.08333, 0.9355, 0.25, 0.9677, 0.25, 0.9677, 0.1667, 0.9355, 0.1667, 0.9355, 0.5833, 0.9677, 0.5833, 0.9677, 0.4167, 0.9355, 0.4167, 0.9677, 0.4167, 1.0, 0.4167, 1.0, 0.25, 0.9677, 0.25, 0.9677, 0.75, 1.0, 0.75, 1.0, 0.5833, 0.9677, 0.5833, 0.9677, 0.9167, 1.0, 0.9167, 1.0, 0.75, 0.9677, 0.75, 0.9677, 1.0, 1.0, 1.0, 1.0, 0.9167, 0.9677, 0.9167, 0.9677, 0.08333, 1.0, 0.08333, 1.0, 0.0, 0.9677, 0.0, 0.9677, 0.1667, 1.0, 0.1667, 1.0, 0.08333, 0.9677, 0.08333, 0.9677, 0.25, 1.0, 0.25, 1.0, 0.1667, 0.9677, 0.1667, 0.9677, 0.5833, 1.0, 0.5833, 1.0, 0.4167, 0.9677, 0.4167, 0.06452, 0.9167, 0.09677, 0.9167, 0.09677, 0.75, 0.06452, 0.75, 1.0, 0.9167, 1.0, 0.0, 1.0, 0.08333, 1.0, 0.1667, 1.0, 0.25, 1.0, 0.4167, 1.0, 0.5833, 1.0, 0.75, 0.06452, 0.4167, 0.09677, 0.4167, 0.09677, 0.25, 0.06452, 0.25, 0.3871, 0.75, 0.4194, 0.75, 0.4194, 0.5833, 0.3871, 0.5833])
me_curlycurve_001.materials.append(mat_poop)
me_curlycurve_001.use_remesh_fix_poles = True
me_curlycurve_001.use_remesh_preserve_attributes = False
me_curlycurve_001.update()

# ---- curves / text
cu_curlycurve = bpy.data.curves.new('CurlyCurve', 'CURVE')
cu_curlycurve.dimensions = '3D'
_sp = cu_curlycurve.splines.new('POLY'); _sp.points.add(31)
_sp.points.foreach_set('co', [0.7155, -0.1298, 0.04045, 0.0, 0.6902, 0.4548, 0.0988, 0.0, 0.2817, 0.8236, 0.1154, 0.0, -0.241, 0.7984, 0.102, 0.0, -0.6599, 0.4745, 0.144, 0.0, -0.7866, -0.01831, 0.1528, 0.0, -0.6446, -0.4529, 0.1815, 0.0, -0.2415, -0.7433, 0.208, 0.0, 0.2319, -0.7137, 0.2414, 0.0, 0.5818, -0.4227, 0.2752, 0.0, 0.688, -2.98e-06, 0.3083, 0.0, 0.5314, 0.3861, 0.3399, 0.0, 0.1933, 0.595, 0.3701, 0.0, -0.1837, 0.5653, 0.4, 0.0, -0.4556, 0.331, 0.4304, 0.0, -0.532, 0.0, 0.4623, 0.0, -0.4052, -0.2944, 0.496, 0.0, -0.1451, -0.4466, 0.5311, 0.0, 0.1355, -0.4169, 0.5669, 0.0, 0.3294, -0.2393, 0.6021, 0.0, 0.376, 0.0, 0.6356, 0.0, 0.2789, 0.2027, 0.6672, 0.0, 0.09691, 0.2983, 0.6973, 0.0, -0.08727, 0.2686, 0.7284, 0.0, -0.2032, 0.1477, 0.7619, 0.0, -0.22, 0.0, 0.7987, 0.0, -0.1527, -0.111, 0.8401, 0.0, -0.0487, -0.1499, 0.8859, 0.0, 0.03906, -0.1202, 0.9341, 0.0, 0.07702, -0.05596, 0.9805, 0.0, 0.064, 0.0, 1.021, 0.0, 0.02654, 0.01928, 0.9616, 0.0])
_sp.points.foreach_set('radius', [0.1345, 0.7876, 0.7238, 0.7899, 1.0, 1.0, 1.061, 1.002, 1.0, 1.0, 0.8976, 1.097, 1.467, 1.118, 1.0, 1.361, 1.636, 1.384, 1.181, 1.166, 0.9327, 0.8837, 0.8426, 0.7253, 0.6896, 0.7326, 0.6464, 0.527, 0.3124, 0.1519, 0.07849, 0.05932])
_sp.use_endpoint_u = True
cu_curlycurve.use_path = True
cu_curlycurve.bevel_depth = 0.221
cu_curlycurve.fill_mode = 'FULL'

# ---- objects
ob_light = bpy.data.objects.new('Light', light_light)
ob_camera = bpy.data.objects.new('Camera', cam_camera)
ob_curlycurve = bpy.data.objects.new('CurlyCurve', cu_curlycurve)
ob_curlycurve_001 = bpy.data.objects.new('CurlyCurve.001', me_curlycurve_001)

# ---- transforms, parenting, visibility, modifiers, constraints
ob_light.location = (4.076, 1.005, 5.904)
ob_light.rotation_euler = (0.6503, 0.05522, 1.866)
ob_light.lock_rotations_4d = False
ob_light.empty_display_type = 'ARROWS'
ob_light.color = (0.0, 0.0, 0.0, 0.0)
ob_light.lineart.crease_threshold = 0.0
ob_camera.location = (7.359, -6.926, 4.958)
ob_camera.rotation_euler = (1.109, 0.0, 0.8149)
ob_camera.lock_rotations_4d = False
ob_camera.empty_display_type = 'ARROWS'
ob_camera.color = (0.0, 0.0, 0.0, 0.0)
ob_camera.display_type = 'WIRE'
ob_camera.lineart.crease_threshold = 0.0
ob_curlycurve.location = (0.0, 0.0, 0.0)
ob_curlycurve_001.location = (-0.3961, -2.207, 0.0)

# ---- collection membership
col_collection.objects.link(ob_light)
col_collection.objects.link(ob_camera)
col_collection.objects.link(ob_curlycurve)
col_collection.objects.link(ob_curlycurve_001)

# ---- scene / render settings (as saved in the file)
scene.camera = ob_camera
scene.frame_start = 1; scene.frame_end = 250; scene.frame_set(1)
scene.render.engine = 'BLENDER_EEVEE_NEXT'
scene.cycles.sampling_pattern = 'TABULATED_SOBOL'
scene.cycles.use_light_tree = False
scene.view_settings.view_transform = 'Filmic'
bpy.context.view_layer.update()
